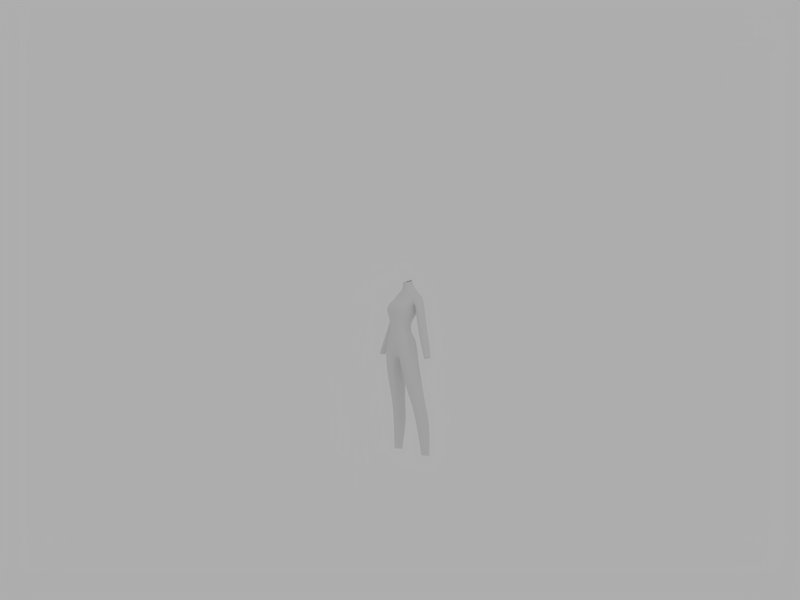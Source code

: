 # Source: kara_modeling1.blend  (saved by Blender 2.58.0; exported with 4.5.12 LTS)
import bpy
from mathutils import Matrix  # noqa: F401  (used for matrix-valued properties, if any)

bpy.ops.wm.read_factory_settings(use_empty=True)
scene = bpy.context.scene
scene.name = 'Scene'

# ---- collections
col_collection_1 = bpy.data.collections.new('Collection 1'); scene.collection.children.link(col_collection_1)

# ---- world
world_world = bpy.data.worlds.new('World'); scene.world = world_world
world_world.color = (0.42, 0.42, 0.42)
world_world.use_sun_shadow = False
world_world.sun_shadow_jitter_overblur = 0.0
world_world.cycles.sampling_method = 'MANUAL'
world_world.cycles.sample_map_resolution = 256

# ---- cameras
cam_camera = bpy.data.cameras.new('Camera')
cam_camera.clip_end = 100.0
cam_camera.lens = 35.0
cam_camera.ortho_scale = 7.314
cam_camera.dof.focus_distance = 0.0
cam_camera.dof.aperture_fstop = 128.0

# ---- lights
light_lamp = bpy.data.lights.new('Lamp', 'POINT')
light_lamp.transmission_factor = 0.0
light_lamp.cutoff_distance = 30.0
light_lamp.energy = 150.0
light_lamp.shadow_buffer_clip_start = 1.001
light_lamp.shadow_soft_size = 1.0
light_lamp.shadow_maximum_resolution = 0.006
light_lamp.use_absolute_resolution = True
light_lamp.cycles.use_multiple_importance_sampling = False

# ---- meshes
me_cube_001 = bpy.data.meshes.new('Cube.001')
me_cube_001.from_pydata([(0.1802, -0.07624, 2.163), (0.1888, -0.2191, 2.165), (0.191, -0.06516, 2.324), (0.1994, -0.2139, 2.39), (0.0, -0.3031, 2.128), (0.0, -0.03122, 2.143), (0.0, -0.3017, 2.419), (0.0, -0.01394, 2.296), (0.0, 0.1187, 2.736), (0.0, -0.08802, 2.764), (0.2777, -0.04462, 2.734), (0.2875, 0.1199, 2.717), (0.0, 0.1398, 2.59), (0.2182, 0.1162, 2.565), (0.2224, -0.08712, 2.61), (0.0, -0.1922, 2.652), (0.5348, -0.1398, 1.757), (0.5348, -0.03371, 1.757), (0.6309, -0.03371, 1.776), (0.6309, -0.1398, 1.776), (0.2474, 0.08541, 2.395), (0.331, 0.04197, 2.183), (0.4079, 0.0106, 1.976), (0.2563, -0.08563, 2.432), (0.331, -0.1095, 2.212), (0.4079, -0.1227, 1.992), (0.3709, -0.06237, 2.525), (0.4363, -0.07815, 2.269), (0.5466, -0.1059, 2.031), (0.3625, 0.08603, 2.491), (0.4363, 0.05721, 2.242), (0.5466, 0.01876, 2.017), (0.0, 0.03899, 1.965), (0.0, -0.2956, 1.91), (0.2621, -0.2528, 1.943), (0.2621, -0.0325, 1.948), (0.06308, -0.2949, 2.127), (0.03803, -0.02239, 2.143), (0.07041, -0.3002, 2.378), (0.03353, -0.004586, 2.298), (0.05742, 0.1282, 2.762), (0.05742, -0.07714, 2.766), (0.04286, 0.1495, 2.592), (0.06644, -0.1913, 2.663), (0.06382, 0.06688, 1.925), (0.07907, -0.2932, 1.914), (0.05477, -0.2388, 1.771), (0.05477, -0.01347, 1.721), (0.3113, -0.03611, 1.743), (0.3038, -0.2597, 1.748), (0.0, -0.2557, 1.727), (0.0, -0.02695, 1.677), (0.4148, 0.02097, 0.2452), (0.4148, 0.07521, 0.2211), (0.2946, 0.0803, 0.2211), (0.2946, 0.026, 0.2452), (0.1941, 0.1105, 0.7354), (0.1751, 0.05684, 1.004), (0.08058, 0.02118, 1.359), (0.1941, -0.01643, 0.731), (0.1751, -0.05868, 0.9829), (0.08058, -0.1595, 1.34), (0.4056, -0.02098, 0.731), (0.3598, -0.06323, 0.9829), (0.3473, -0.1641, 1.34), (0.4056, 0.1114, 0.7354), (0.3598, 0.05777, 1.004), (0.3473, 0.02211, 1.359), (0.1279, -0.2705, 2.146), (0.09822, -0.02239, 2.147), (0.1417, -0.2738, 2.38), (0.1014, -0.004586, 2.301), (0.1591, 0.1008, 2.785), (0.1493, -0.06412, 2.77), (0.1254, 0.1494, 2.596), (0.1647, -0.1554, 2.656), (0.1506, 0.06688, 1.925), (0.1571, -0.2993, 1.903), (0.175, -0.3072, 1.715), (0.175, 0.04301, 1.715), (0.3427, 0.112, 0.2211), (0.3427, -0.05419, 0.2452), (0.203, 0.07766, 1.359), (0.2565, 0.1133, 1.004), (0.289, 0.167, 0.7354), (0.203, -0.232, 1.34), (0.2565, -0.1311, 0.9829), (0.289, -0.0889, 0.731), (0.04897, -0.02322, 2.923), (0.04964, 0.046, 2.942), (0.03022, -0.07878, 2.92), (0.02739, 0.07319, 2.957), (0.0, -0.09673, 2.921), (0.0, 0.06613, 2.959), (0.07031, 0.06413, 2.853), (0.07006, -0.02581, 2.851), (0.0442, -0.06164, 2.849), (0.04305, 0.08398, 2.854), (0.0, -0.07339, 2.848), (0.0, 0.07725, 2.849), (0.0, 0.01773, 2.351), (0.0, 0.09206, 2.449), (0.2014, -0.009691, 2.377), (0.2015, 0.06608, 2.486), (0.2291, -0.1899, 2.457), (0.2194, -0.1391, 2.538), (0.0, -0.3213, 2.485), (0.0, -0.3111, 2.567), (0.0436, 0.02732, 2.353), (0.04323, 0.1018, 2.451), (0.08324, -0.3364, 2.473), (0.07518, -0.3151, 2.579), (0.1108, 0.02732, 2.357), (0.1111, 0.1018, 2.451), (0.1796, -0.3058, 2.476), (0.1743, -0.2811, 2.578), (0.1821, -0.2097, 2.256), (0.1809, -0.08066, 2.257), (0.0, -0.3004, 2.301), (0.0, -0.02974, 2.24), (0.06413, -0.2921, 2.301), (0.03578, -0.02065, 2.241), (0.1245, -0.2677, 2.264), (0.09514, -0.02188, 2.242), (0.2303, -0.07907, 2.096), (0.0, 0.004119, 2.081), (0.0, -0.309, 2.006), (0.2262, -0.2399, 2.097), (0.05093, 0.01992, 2.081), (0.07861, -0.3031, 2.007), (0.1244, 0.01992, 2.081), (0.1414, -0.2709, 2.048)], [], [(13, 20, 23, 14), (20, 21, 24, 23), (21, 22, 25, 24), (22, 17, 16, 25), (14, 23, 26, 10), (23, 24, 27, 26), (24, 25, 28, 27), (25, 16, 19, 28), (11, 29, 20, 13), (29, 30, 21, 20), (30, 31, 22, 21), (31, 18, 17, 22), (10, 26, 29, 11), (26, 27, 30, 29), (27, 28, 31, 30), (28, 19, 18, 31), (8, 40, 42, 12), (41, 9, 15, 43), (45, 33, 50, 46), (32, 44, 47, 51), (35, 34, 49, 48), (51, 47, 46, 50), (47, 58, 61, 46), (58, 57, 60, 61), (57, 56, 59, 60), (56, 54, 55, 59), (49, 64, 67, 48), (64, 63, 66, 67), (63, 62, 65, 66), (62, 52, 53, 65), (11, 72, 73, 10), (40, 72, 74, 42), (72, 11, 13, 74), (10, 73, 75, 14), (73, 41, 43, 75), (34, 77, 78, 49), (77, 45, 46, 78), (44, 76, 79, 47), (76, 35, 48, 79), (67, 82, 79, 48), (82, 58, 47, 79), (66, 83, 82, 67), (83, 57, 58, 82), (65, 84, 83, 66), (84, 56, 57, 83), (53, 80, 84, 65), (80, 54, 56, 84), (61, 85, 78, 46), (85, 64, 49, 78), (60, 86, 85, 61), (86, 63, 64, 85), (59, 87, 86, 60), (87, 62, 63, 86), (55, 81, 87, 59), (81, 52, 62, 87), (72, 94, 95, 73), (94, 89, 88, 95), (73, 95, 96, 41), (95, 88, 90, 96), (40, 97, 94, 72), (97, 91, 89, 94), (41, 96, 98, 9), (96, 90, 92, 98), (8, 99, 97, 40), (99, 93, 91, 97), (2, 102, 104, 3), (102, 103, 105, 104), (103, 13, 14, 105), (42, 109, 101, 12), (109, 108, 100, 101), (108, 39, 7, 100), (15, 107, 111, 43), (107, 106, 110, 111), (106, 6, 38, 110), (74, 113, 109, 42), (113, 112, 108, 109), (112, 71, 39, 108), (13, 103, 113, 74), (103, 102, 112, 113), (102, 2, 71, 112), (75, 115, 105, 14), (115, 114, 104, 105), (114, 70, 3, 104), (43, 111, 115, 75), (111, 110, 114, 115), (110, 38, 70, 114), (0, 117, 116, 1), (117, 2, 3, 116), (6, 118, 120, 38), (118, 4, 36, 120), (5, 119, 121, 37), (119, 7, 39, 121), (70, 122, 116, 3), (122, 68, 1, 116), (38, 120, 122, 70), (120, 36, 68, 122), (117, 0, 69, 123), (123, 71, 2, 117), (37, 121, 123, 69), (121, 39, 71, 123), (124, 0, 1, 127), (127, 34, 35, 124), (37, 128, 125, 5), (128, 44, 32, 125), (4, 126, 129, 36), (126, 33, 45, 129), (69, 130, 128, 37), (130, 76, 44, 128), (0, 124, 130, 69), (124, 35, 76, 130), (68, 131, 127, 1), (131, 77, 34, 127), (36, 129, 131, 68), (129, 45, 77, 131)])
me_cube_001.use_remesh_preserve_volume = False
me_cube_001.use_remesh_preserve_attributes = False
me_cube_001.use_mirror_vertex_groups = False
me_cube_001.update()

# ---- objects
ob_cube = bpy.data.objects.new('Cube', me_cube_001)
ob_lamp = bpy.data.objects.new('Lamp', light_lamp)
ob_camera = bpy.data.objects.new('Camera', cam_camera)

# ---- transforms, parenting, visibility, modifiers, constraints
ob_cube.location = (0.0, 0.0, 0.0)
ob_cube.lineart.crease_threshold = 0.0
_m = ob_cube.modifiers.new('Mirror', 'MIRROR')
_m.use_clip = True
_m = ob_cube.modifiers.new('Subsurf', 'SUBSURF')
_m.uv_smooth = 'PRESERVE_CORNERS'
_m.quality = 2
_m.show_only_control_edges = False
ob_lamp.location = (6.852, -1.885, 9.559)
ob_lamp.rotation_euler = (0.8887, -0.01829, 1.681)
ob_lamp.lock_rotations_4d = False
ob_lamp.empty_display_type = 'ARROWS'
ob_lamp.color = (0.0, 0.0, 0.0, 0.0)
ob_lamp.lineart.crease_threshold = 0.0
ob_camera.location = (9.748, -7.459, 2.8)
ob_camera.rotation_euler = (1.558, 0.01082, 0.9277)
ob_camera.lock_rotations_4d = False
ob_camera.empty_display_type = 'ARROWS'
ob_camera.color = (0.0, 0.0, 0.0, 0.0)
ob_camera.display_type = 'WIRE'
ob_camera.lineart.crease_threshold = 0.0

# ---- collection membership
col_collection_1.objects.link(ob_cube)
col_collection_1.objects.link(ob_lamp)
col_collection_1.objects.link(ob_camera)

# ---- scene / render settings (as saved in the file)
scene.camera = ob_camera
scene.frame_start = 1; scene.frame_end = 36; scene.frame_set(1)
scene.render.engine = 'BLENDER_EEVEE_NEXT'
scene.render.image_settings.color_mode = 'RGB'
scene.render.image_settings.compression = 90
scene.render.resolution_x = 640
scene.render.resolution_y = 480
scene.render.fps = 25
scene.render.dither_intensity = 0.0
scene.render.use_compositing = False
scene.render.use_sequencer = False
scene.render.bake_margin = 2
scene.render.bake_bias = 0.0
scene.cycles.use_denoising = False
scene.cycles.samples = 10
scene.cycles.sampling_pattern = 'TABULATED_SOBOL'
scene.cycles.light_sampling_threshold = 0.0
scene.cycles.use_adaptive_sampling = False
scene.cycles.use_light_tree = False
scene.cycles.blur_glossy = 0.0
scene.cycles.volume_bounces = 1
scene.cycles.pixel_filter_type = 'GAUSSIAN'
scene.cycles.sample_clamp_indirect = 0.0
scene.view_settings.view_transform = 'Standard'
bpy.context.view_layer.update()
